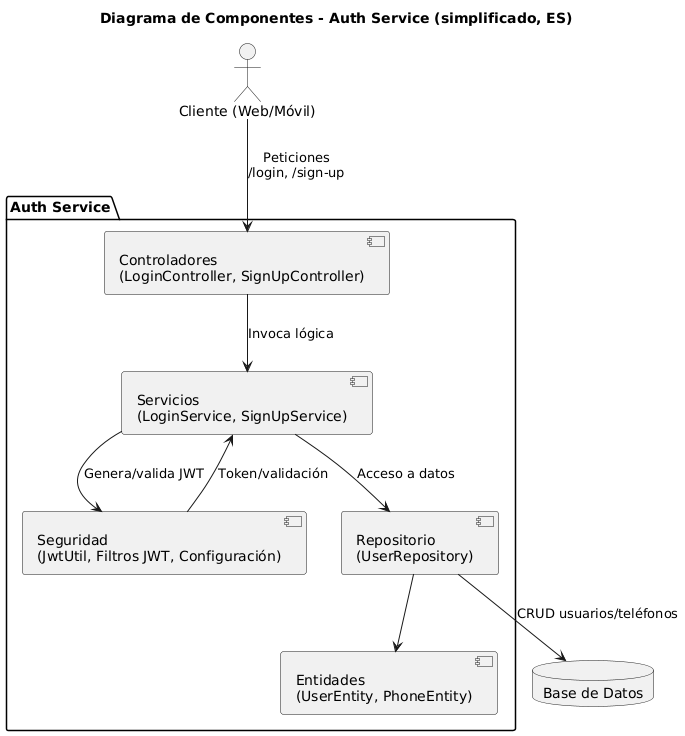

The diagram above was rendered by PlantUML. Its source (embedded in the PNG):
@startuml
title Diagrama de Componentes - Auth Service (simplificado, ES)

actor "Cliente (Web/Móvil)" as Cliente

package "Auth Service" {
  [Controladores\n(LoginController, SignUpController)] as Controladores
  [Servicios\n(LoginService, SignUpService)] as Servicios
  [Seguridad\n(JwtUtil, Filtros JWT, Configuración)] as Seguridad
  [Repositorio\n(UserRepository)] as Repositorio
  [Entidades\n(UserEntity, PhoneEntity)] as Entidades
}

database "Base de Datos" as DB

Cliente --> Controladores : Peticiones\n/login, /sign-up
Controladores --> Servicios : Invoca lógica
Servicios --> Seguridad : Genera/valida JWT
Servicios --> Repositorio : Acceso a datos
Repositorio --> DB : CRUD usuarios/teléfonos
Repositorio --> Entidades
Seguridad --> Servicios : Token/validación
@enduml